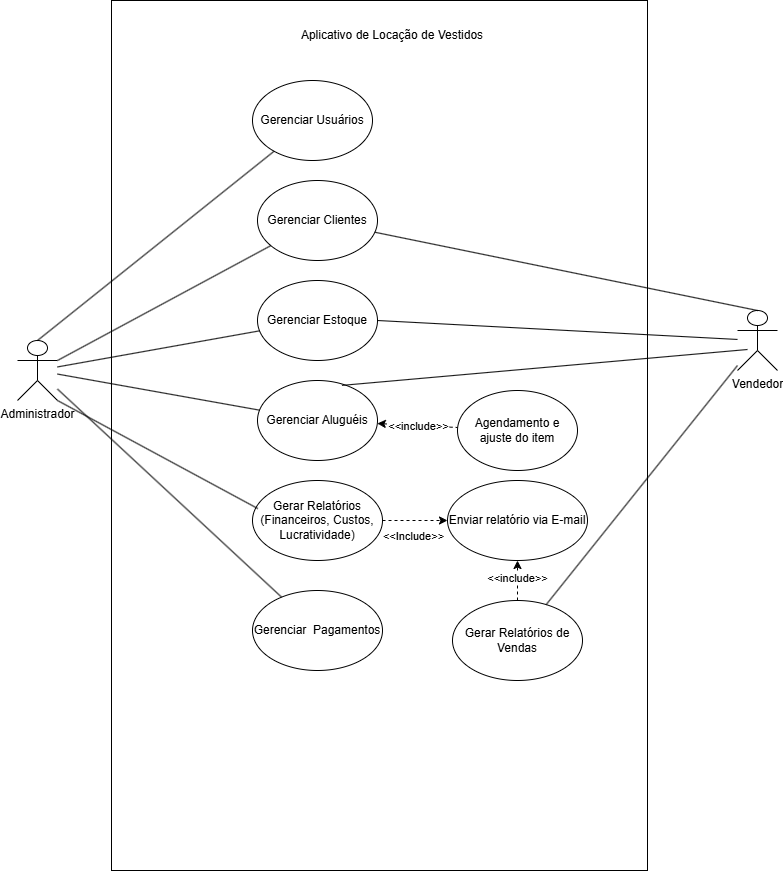

The diagram above was exported from draw.io. Its source (the exported page's mxGraphModel, read from the mxfile embedded in the PNG):
<mxGraphModel dx="1069" dy="983" grid="1" gridSize="10" guides="1" tooltips="1" connect="1" arrows="1" fold="1" page="1" pageScale="1" pageWidth="827" pageHeight="1169" math="0" shadow="0">
  <root>
    <mxCell id="0" />
    <mxCell id="1" parent="0" />
    <mxCell id="CXB1S9-6FeGb-pV426OE-1" value="Administrador&lt;div&gt;&lt;br&gt;&lt;/div&gt;" style="shape=umlActor;verticalLabelPosition=bottom;verticalAlign=top;html=1;outlineConnect=0;" vertex="1" parent="1">
      <mxGeometry x="30" y="390" width="40" height="60" as="geometry" />
    </mxCell>
    <mxCell id="CXB1S9-6FeGb-pV426OE-2" value="" style="rounded=0;whiteSpace=wrap;html=1;" vertex="1" parent="1">
      <mxGeometry x="124" y="50" width="536" height="870" as="geometry" />
    </mxCell>
    <mxCell id="x_XKgBHnBvqbHNLAk1Fx-1" value="Gerenciar Clientes" style="ellipse;whiteSpace=wrap;html=1;" vertex="1" parent="1">
      <mxGeometry x="270" y="230" width="120" height="80" as="geometry" />
    </mxCell>
    <mxCell id="x_XKgBHnBvqbHNLAk1Fx-2" value="Aplicativo de Locação de Vestidos" style="text;html=1;align=center;verticalAlign=middle;whiteSpace=wrap;rounded=0;" vertex="1" parent="1">
      <mxGeometry x="310" y="70" width="190" height="30" as="geometry" />
    </mxCell>
    <mxCell id="x_XKgBHnBvqbHNLAk1Fx-3" value="Gerenciar Estoque" style="ellipse;whiteSpace=wrap;html=1;" vertex="1" parent="1">
      <mxGeometry x="270" y="330" width="120" height="80" as="geometry" />
    </mxCell>
    <mxCell id="x_XKgBHnBvqbHNLAk1Fx-4" value="Gerenciar Aluguéis" style="ellipse;whiteSpace=wrap;html=1;" vertex="1" parent="1">
      <mxGeometry x="270" y="430" width="120" height="80" as="geometry" />
    </mxCell>
    <mxCell id="x_XKgBHnBvqbHNLAk1Fx-5" value="Gerar Relatórios (Financeiros, Custos, Lucratividade)" style="ellipse;whiteSpace=wrap;html=1;" vertex="1" parent="1">
      <mxGeometry x="265" y="530" width="130" height="80" as="geometry" />
    </mxCell>
    <mxCell id="x_XKgBHnBvqbHNLAk1Fx-7" value="Enviar relatório via E-mail" style="ellipse;whiteSpace=wrap;html=1;" vertex="1" parent="1">
      <mxGeometry x="460" y="530" width="140" height="80" as="geometry" />
    </mxCell>
    <mxCell id="x_XKgBHnBvqbHNLAk1Fx-19" value="" style="endArrow=classic;dashed=1;html=1;rounded=0;exitX=1;exitY=0.5;exitDx=0;exitDy=0;startArrow=none;startFill=0;endFill=1;" edge="1" parent="1" source="x_XKgBHnBvqbHNLAk1Fx-5" target="x_XKgBHnBvqbHNLAk1Fx-7">
      <mxGeometry width="50" height="50" relative="1" as="geometry">
        <mxPoint x="660" y="530" as="sourcePoint" />
        <mxPoint x="710" y="480" as="targetPoint" />
      </mxGeometry>
    </mxCell>
    <mxCell id="x_XKgBHnBvqbHNLAk1Fx-20" value="&amp;lt;&amp;lt;Include&amp;gt;&amp;gt;" style="edgeLabel;html=1;align=center;verticalAlign=middle;resizable=0;points=[];" vertex="1" connectable="0" parent="x_XKgBHnBvqbHNLAk1Fx-19">
      <mxGeometry x="-0.0793" y="1" relative="1" as="geometry">
        <mxPoint y="16" as="offset" />
      </mxGeometry>
    </mxCell>
    <mxCell id="vB6OYC37RejTkW-MBfoR-2" value="" style="endArrow=none;html=1;rounded=0;exitX=1;exitY=0.3333333333333333;exitDx=0;exitDy=0;exitPerimeter=0;" edge="1" parent="1" source="CXB1S9-6FeGb-pV426OE-1" target="x_XKgBHnBvqbHNLAk1Fx-1">
      <mxGeometry width="50" height="50" relative="1" as="geometry">
        <mxPoint x="420" y="530" as="sourcePoint" />
        <mxPoint x="470" y="480" as="targetPoint" />
      </mxGeometry>
    </mxCell>
    <mxCell id="vB6OYC37RejTkW-MBfoR-3" value="" style="endArrow=none;html=1;rounded=0;" edge="1" parent="1" source="CXB1S9-6FeGb-pV426OE-1" target="x_XKgBHnBvqbHNLAk1Fx-3">
      <mxGeometry width="50" height="50" relative="1" as="geometry">
        <mxPoint x="190" y="445" as="sourcePoint" />
        <mxPoint x="240" y="395" as="targetPoint" />
      </mxGeometry>
    </mxCell>
    <mxCell id="vB6OYC37RejTkW-MBfoR-4" value="" style="endArrow=none;html=1;rounded=0;" edge="1" parent="1" source="CXB1S9-6FeGb-pV426OE-1" target="x_XKgBHnBvqbHNLAk1Fx-4">
      <mxGeometry width="50" height="50" relative="1" as="geometry">
        <mxPoint x="100" y="428" as="sourcePoint" />
        <mxPoint x="341" y="397" as="targetPoint" />
      </mxGeometry>
    </mxCell>
    <mxCell id="vB6OYC37RejTkW-MBfoR-5" value="" style="endArrow=none;html=1;rounded=0;exitX=1;exitY=1;exitDx=0;exitDy=0;exitPerimeter=0;entryX=0.041;entryY=0.351;entryDx=0;entryDy=0;entryPerimeter=0;" edge="1" parent="1" source="CXB1S9-6FeGb-pV426OE-1" target="x_XKgBHnBvqbHNLAk1Fx-5">
      <mxGeometry width="50" height="50" relative="1" as="geometry">
        <mxPoint x="110" y="438" as="sourcePoint" />
        <mxPoint x="351" y="407" as="targetPoint" />
      </mxGeometry>
    </mxCell>
    <mxCell id="vB6OYC37RejTkW-MBfoR-6" value="Agendamento e ajuste do item" style="ellipse;whiteSpace=wrap;html=1;" vertex="1" parent="1">
      <mxGeometry x="470" y="440" width="120" height="80" as="geometry" />
    </mxCell>
    <mxCell id="vB6OYC37RejTkW-MBfoR-7" value="" style="endArrow=none;dashed=1;html=1;rounded=0;startArrow=classic;startFill=1;" edge="1" parent="1" source="x_XKgBHnBvqbHNLAk1Fx-4" target="vB6OYC37RejTkW-MBfoR-6">
      <mxGeometry width="50" height="50" relative="1" as="geometry">
        <mxPoint x="420" y="530" as="sourcePoint" />
        <mxPoint x="470" y="480" as="targetPoint" />
      </mxGeometry>
    </mxCell>
    <mxCell id="vB6OYC37RejTkW-MBfoR-8" value="&amp;lt;&amp;lt;include&amp;gt;&amp;gt;" style="edgeLabel;html=1;align=center;verticalAlign=middle;resizable=0;points=[];" vertex="1" connectable="0" parent="vB6OYC37RejTkW-MBfoR-7">
      <mxGeometry x="0.0305" relative="1" as="geometry">
        <mxPoint as="offset" />
      </mxGeometry>
    </mxCell>
    <mxCell id="vB6OYC37RejTkW-MBfoR-9" value="Gerenciar&amp;nbsp; Pagamentos" style="ellipse;whiteSpace=wrap;html=1;" vertex="1" parent="1">
      <mxGeometry x="265" y="640" width="130" height="80" as="geometry" />
    </mxCell>
    <mxCell id="vB6OYC37RejTkW-MBfoR-10" value="" style="endArrow=none;html=1;rounded=0;" edge="1" parent="1" source="CXB1S9-6FeGb-pV426OE-1" target="vB6OYC37RejTkW-MBfoR-9">
      <mxGeometry width="50" height="50" relative="1" as="geometry">
        <mxPoint x="80" y="510" as="sourcePoint" />
        <mxPoint x="320" y="633" as="targetPoint" />
      </mxGeometry>
    </mxCell>
    <mxCell id="h_QM75KpGTGB4U-7TaW7-2" value="&lt;div&gt;Vendedor&lt;/div&gt;" style="shape=umlActor;verticalLabelPosition=bottom;verticalAlign=top;html=1;outlineConnect=0;" vertex="1" parent="1">
      <mxGeometry x="750" y="360" width="40" height="60" as="geometry" />
    </mxCell>
    <mxCell id="h_QM75KpGTGB4U-7TaW7-3" value="Gerenciar Usuários" style="ellipse;whiteSpace=wrap;html=1;" vertex="1" parent="1">
      <mxGeometry x="265" y="130" width="120" height="80" as="geometry" />
    </mxCell>
    <mxCell id="h_QM75KpGTGB4U-7TaW7-4" value="" style="endArrow=none;html=1;rounded=0;exitX=0.5;exitY=0;exitDx=0;exitDy=0;exitPerimeter=0;" edge="1" parent="1" target="h_QM75KpGTGB4U-7TaW7-3" source="CXB1S9-6FeGb-pV426OE-1">
      <mxGeometry width="50" height="50" relative="1" as="geometry">
        <mxPoint x="65" y="320" as="sourcePoint" />
        <mxPoint x="465" y="390" as="targetPoint" />
      </mxGeometry>
    </mxCell>
    <mxCell id="h_QM75KpGTGB4U-7TaW7-5" value="" style="endArrow=none;html=1;rounded=0;entryX=0.5;entryY=0;entryDx=0;entryDy=0;entryPerimeter=0;" edge="1" parent="1" source="x_XKgBHnBvqbHNLAk1Fx-1" target="h_QM75KpGTGB4U-7TaW7-2">
      <mxGeometry width="50" height="50" relative="1" as="geometry">
        <mxPoint x="400" y="180" as="sourcePoint" />
        <mxPoint x="450" y="130" as="targetPoint" />
      </mxGeometry>
    </mxCell>
    <mxCell id="h_QM75KpGTGB4U-7TaW7-6" value="" style="endArrow=none;html=1;rounded=0;exitX=1;exitY=0.5;exitDx=0;exitDy=0;" edge="1" parent="1" source="x_XKgBHnBvqbHNLAk1Fx-3" target="h_QM75KpGTGB4U-7TaW7-2">
      <mxGeometry width="50" height="50" relative="1" as="geometry">
        <mxPoint x="370" y="360" as="sourcePoint" />
        <mxPoint x="762" y="430" as="targetPoint" />
      </mxGeometry>
    </mxCell>
    <mxCell id="h_QM75KpGTGB4U-7TaW7-7" value="" style="endArrow=none;html=1;rounded=0;exitX=0.704;exitY=0.061;exitDx=0;exitDy=0;exitPerimeter=0;" edge="1" parent="1" source="x_XKgBHnBvqbHNLAk1Fx-4">
      <mxGeometry width="50" height="50" relative="1" as="geometry">
        <mxPoint x="380" y="370" as="sourcePoint" />
        <mxPoint x="760" y="399" as="targetPoint" />
      </mxGeometry>
    </mxCell>
    <mxCell id="Qsk0vD8rouQzLQbEpP_R-3" style="edgeStyle=orthogonalEdgeStyle;rounded=0;orthogonalLoop=1;jettySize=auto;html=1;entryX=0.5;entryY=1;entryDx=0;entryDy=0;dashed=1;" edge="1" parent="1" source="Qsk0vD8rouQzLQbEpP_R-1" target="x_XKgBHnBvqbHNLAk1Fx-7">
      <mxGeometry relative="1" as="geometry" />
    </mxCell>
    <mxCell id="Qsk0vD8rouQzLQbEpP_R-4" value="&amp;lt;&amp;lt;include&amp;gt;&amp;gt;" style="edgeLabel;html=1;align=center;verticalAlign=middle;resizable=0;points=[];" vertex="1" connectable="0" parent="Qsk0vD8rouQzLQbEpP_R-3">
      <mxGeometry x="0.1544" y="1" relative="1" as="geometry">
        <mxPoint as="offset" />
      </mxGeometry>
    </mxCell>
    <mxCell id="Qsk0vD8rouQzLQbEpP_R-1" value="Gerar Relatórios de Vendas" style="ellipse;whiteSpace=wrap;html=1;" vertex="1" parent="1">
      <mxGeometry x="465" y="650" width="130" height="80" as="geometry" />
    </mxCell>
    <mxCell id="Qsk0vD8rouQzLQbEpP_R-2" value="" style="endArrow=none;html=1;rounded=0;" edge="1" parent="1" source="Qsk0vD8rouQzLQbEpP_R-1" target="h_QM75KpGTGB4U-7TaW7-2">
      <mxGeometry width="50" height="50" relative="1" as="geometry">
        <mxPoint x="344" y="455" as="sourcePoint" />
        <mxPoint x="770" y="409" as="targetPoint" />
      </mxGeometry>
    </mxCell>
  </root>
</mxGraphModel>